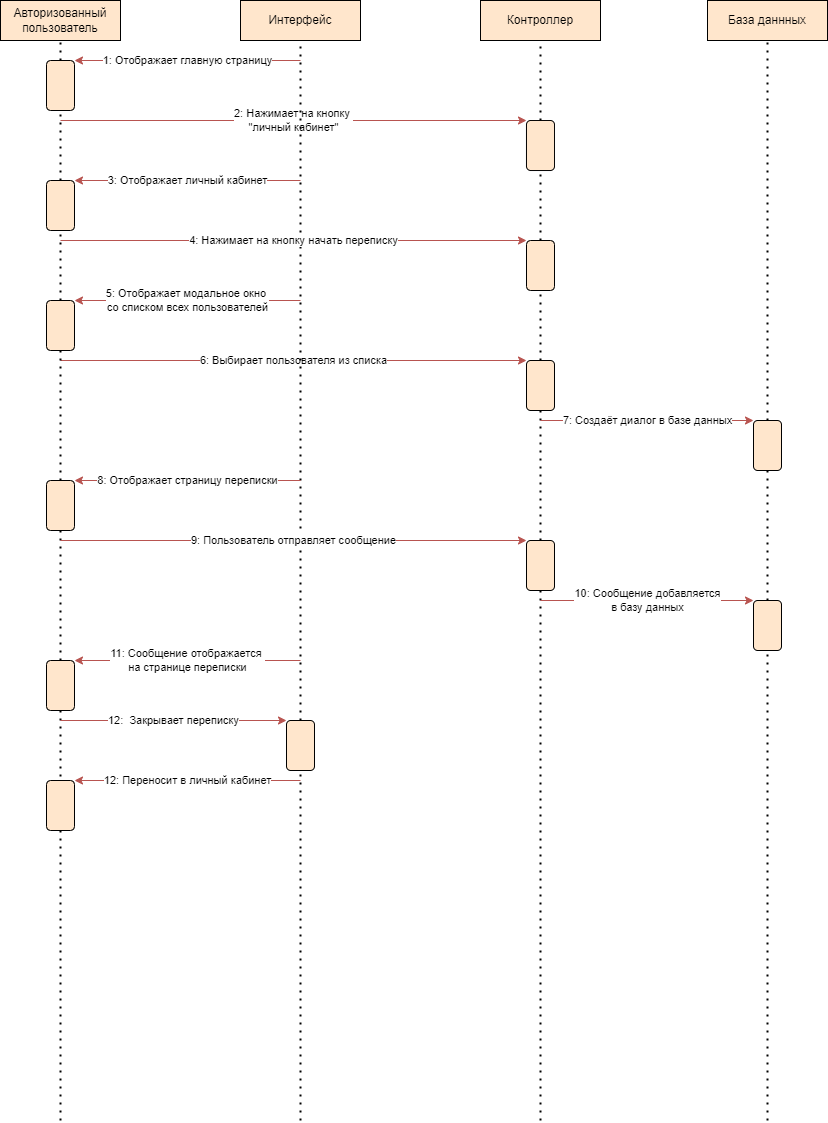

The diagram above was exported from draw.io. Its source (the exported page's mxGraphModel, read from the mxfile embedded in the PNG):
<mxGraphModel dx="912" dy="647" grid="1" gridSize="10" guides="1" tooltips="1" connect="1" arrows="1" fold="1" page="1" pageScale="1" pageWidth="827" pageHeight="1169" math="0" shadow="0">
  <root>
    <mxCell id="0" />
    <mxCell id="1" parent="0" />
    <mxCell id="YF8FXQUR04yrs70tiddd-1" value="Авторизованный&lt;br&gt;пользователь" style="rounded=0;whiteSpace=wrap;html=1;fillColor=#ffe6cc;strokeColor=#000000;" parent="1" vertex="1">
      <mxGeometry y="40" width="120" height="40" as="geometry" />
    </mxCell>
    <mxCell id="YF8FXQUR04yrs70tiddd-2" value="База даннных" style="rounded=0;whiteSpace=wrap;html=1;fillColor=#ffe6cc;strokeColor=#000000;" parent="1" vertex="1">
      <mxGeometry x="707" y="40" width="120" height="40" as="geometry" />
    </mxCell>
    <mxCell id="YF8FXQUR04yrs70tiddd-3" value="Контроллер" style="rounded=0;whiteSpace=wrap;html=1;fillColor=#ffe6cc;strokeColor=#000000;" parent="1" vertex="1">
      <mxGeometry x="480" y="40" width="120" height="40" as="geometry" />
    </mxCell>
    <mxCell id="YF8FXQUR04yrs70tiddd-4" value="Интерфейс" style="rounded=0;whiteSpace=wrap;html=1;fillColor=#ffe6cc;strokeColor=#000000;" parent="1" vertex="1">
      <mxGeometry x="240" y="40" width="120" height="40" as="geometry" />
    </mxCell>
    <mxCell id="YF8FXQUR04yrs70tiddd-5" value="" style="endArrow=none;dashed=1;html=1;dashPattern=1 3;strokeWidth=2;rounded=0;entryX=0.5;entryY=1;entryDx=0;entryDy=0;startArrow=none;" parent="1" source="YF8FXQUR04yrs70tiddd-9" target="YF8FXQUR04yrs70tiddd-1" edge="1">
      <mxGeometry width="50" height="50" relative="1" as="geometry">
        <mxPoint x="120" y="1162.3529411764705" as="sourcePoint" />
        <mxPoint x="120" y="110" as="targetPoint" />
      </mxGeometry>
    </mxCell>
    <mxCell id="YF8FXQUR04yrs70tiddd-6" value="" style="endArrow=none;dashed=1;html=1;dashPattern=1 3;strokeWidth=2;rounded=0;entryX=0.5;entryY=1;entryDx=0;entryDy=0;startArrow=none;" parent="1" source="YF8FXQUR04yrs70tiddd-42" target="YF8FXQUR04yrs70tiddd-3" edge="1">
      <mxGeometry width="50" height="50" relative="1" as="geometry">
        <mxPoint x="540" y="1160" as="sourcePoint" />
        <mxPoint x="520" y="130" as="targetPoint" />
      </mxGeometry>
    </mxCell>
    <mxCell id="YF8FXQUR04yrs70tiddd-7" value="" style="endArrow=none;dashed=1;html=1;dashPattern=1 3;strokeWidth=2;rounded=0;entryX=0.5;entryY=1;entryDx=0;entryDy=0;startArrow=none;" parent="1" source="YF8FXQUR04yrs70tiddd-21" target="YF8FXQUR04yrs70tiddd-2" edge="1">
      <mxGeometry width="50" height="50" relative="1" as="geometry">
        <mxPoint x="767" y="1160" as="sourcePoint" />
        <mxPoint x="460" y="240" as="targetPoint" />
      </mxGeometry>
    </mxCell>
    <mxCell id="YF8FXQUR04yrs70tiddd-9" value="" style="rounded=1;whiteSpace=wrap;html=1;fillColor=#ffe6cc;strokeColor=#000000;" parent="1" vertex="1">
      <mxGeometry x="46" y="100" width="28" height="50" as="geometry" />
    </mxCell>
    <mxCell id="YF8FXQUR04yrs70tiddd-11" value="1: Отображает главную страницу" style="endArrow=classic;html=1;rounded=0;entryX=1;entryY=0;entryDx=0;entryDy=0;fillColor=#f8cecc;strokeColor=#b85450;" parent="1" target="YF8FXQUR04yrs70tiddd-9" edge="1">
      <mxGeometry width="50" height="50" relative="1" as="geometry">
        <mxPoint x="300" y="100" as="sourcePoint" />
        <mxPoint x="400" y="210" as="targetPoint" />
      </mxGeometry>
    </mxCell>
    <mxCell id="YF8FXQUR04yrs70tiddd-13" value="" style="endArrow=none;dashed=1;html=1;dashPattern=1 3;strokeWidth=2;rounded=0;entryX=0.5;entryY=1;entryDx=0;entryDy=0;startArrow=none;" parent="1" source="YF8FXQUR04yrs70tiddd-44" target="YF8FXQUR04yrs70tiddd-9" edge="1">
      <mxGeometry width="50" height="50" relative="1" as="geometry">
        <mxPoint x="60" y="1160" as="sourcePoint" />
        <mxPoint x="60" y="240.0000000000001" as="targetPoint" />
      </mxGeometry>
    </mxCell>
    <mxCell id="YF8FXQUR04yrs70tiddd-17" value="2: Нажимает на кнопку &lt;br&gt;&quot;личный кабинет&quot;" style="endArrow=classic;html=1;rounded=0;fillColor=#f8cecc;strokeColor=#b85450;entryX=0;entryY=0;entryDx=0;entryDy=0;" parent="1" target="YF8FXQUR04yrs70tiddd-38" edge="1">
      <mxGeometry width="50" height="50" relative="1" as="geometry">
        <mxPoint x="60" y="160" as="sourcePoint" />
        <mxPoint x="540" y="160" as="targetPoint" />
      </mxGeometry>
    </mxCell>
    <mxCell id="YF8FXQUR04yrs70tiddd-18" value="" style="rounded=1;whiteSpace=wrap;html=1;fillColor=#ffe6cc;strokeColor=#000000;" parent="1" vertex="1">
      <mxGeometry x="526" y="400" width="28" height="50" as="geometry" />
    </mxCell>
    <mxCell id="YF8FXQUR04yrs70tiddd-20" value="6: Выбирает пользователя из списка" style="endArrow=classic;html=1;rounded=0;fillColor=#f8cecc;strokeColor=#b85450;entryX=0;entryY=0;entryDx=0;entryDy=0;" parent="1" target="YF8FXQUR04yrs70tiddd-18" edge="1">
      <mxGeometry width="50" height="50" relative="1" as="geometry">
        <mxPoint x="60" y="400" as="sourcePoint" />
        <mxPoint x="500" y="400" as="targetPoint" />
      </mxGeometry>
    </mxCell>
    <mxCell id="YF8FXQUR04yrs70tiddd-21" value="" style="rounded=1;whiteSpace=wrap;html=1;fillColor=#ffe6cc;strokeColor=#000000;" parent="1" vertex="1">
      <mxGeometry x="753" y="460" width="28" height="50" as="geometry" />
    </mxCell>
    <mxCell id="YF8FXQUR04yrs70tiddd-22" value="" style="endArrow=none;dashed=1;html=1;dashPattern=1 3;strokeWidth=2;rounded=0;entryX=0.5;entryY=1;entryDx=0;entryDy=0;startArrow=none;" parent="1" source="YF8FXQUR04yrs70tiddd-56" target="YF8FXQUR04yrs70tiddd-21" edge="1">
      <mxGeometry width="50" height="50" relative="1" as="geometry">
        <mxPoint x="766.9999999999998" y="1160" as="sourcePoint" />
        <mxPoint x="766.9999999999998" y="79.99999999999989" as="targetPoint" />
      </mxGeometry>
    </mxCell>
    <mxCell id="YF8FXQUR04yrs70tiddd-25" value="" style="endArrow=none;dashed=1;html=1;dashPattern=1 3;strokeWidth=2;rounded=0;entryX=0.5;entryY=1;entryDx=0;entryDy=0;startArrow=none;" parent="1" source="YF8FXQUR04yrs70tiddd-53" target="YF8FXQUR04yrs70tiddd-18" edge="1">
      <mxGeometry width="50" height="50" relative="1" as="geometry">
        <mxPoint x="540" y="1160" as="sourcePoint" />
        <mxPoint x="540" y="520" as="targetPoint" />
      </mxGeometry>
    </mxCell>
    <mxCell id="YF8FXQUR04yrs70tiddd-28" value="" style="endArrow=none;dashed=1;html=1;dashPattern=1 3;strokeWidth=2;rounded=0;entryX=0.5;entryY=1;entryDx=0;entryDy=0;startArrow=none;" parent="1" source="YF8FXQUR04yrs70tiddd-62" target="YF8FXQUR04yrs70tiddd-4" edge="1">
      <mxGeometry width="50" height="50" relative="1" as="geometry">
        <mxPoint x="300" y="1160" as="sourcePoint" />
        <mxPoint x="300" y="690" as="targetPoint" />
      </mxGeometry>
    </mxCell>
    <mxCell id="YF8FXQUR04yrs70tiddd-30" value="" style="rounded=1;whiteSpace=wrap;html=1;fillColor=#ffe6cc;strokeColor=#000000;" parent="1" vertex="1">
      <mxGeometry x="46" y="520" width="28" height="50" as="geometry" />
    </mxCell>
    <mxCell id="YF8FXQUR04yrs70tiddd-31" value="" style="endArrow=none;dashed=1;html=1;dashPattern=1 3;strokeWidth=2;rounded=0;entryX=0.5;entryY=1;entryDx=0;entryDy=0;startArrow=none;" parent="1" source="YF8FXQUR04yrs70tiddd-59" target="YF8FXQUR04yrs70tiddd-30" edge="1">
      <mxGeometry width="50" height="50" relative="1" as="geometry">
        <mxPoint x="60" y="1160" as="sourcePoint" />
        <mxPoint x="60" y="240" as="targetPoint" />
      </mxGeometry>
    </mxCell>
    <mxCell id="YF8FXQUR04yrs70tiddd-32" value="8: Отображает страницу переписки" style="endArrow=classic;html=1;rounded=0;entryX=1;entryY=0;entryDx=0;entryDy=0;fillColor=#f8cecc;strokeColor=#b85450;" parent="1" target="YF8FXQUR04yrs70tiddd-30" edge="1">
      <mxGeometry width="50" height="50" relative="1" as="geometry">
        <mxPoint x="300" y="520" as="sourcePoint" />
        <mxPoint x="400" y="700" as="targetPoint" />
      </mxGeometry>
    </mxCell>
    <mxCell id="YF8FXQUR04yrs70tiddd-33" value="" style="rounded=1;whiteSpace=wrap;html=1;fillColor=#ffe6cc;strokeColor=#000000;" parent="1" vertex="1">
      <mxGeometry x="46" y="220" width="28" height="50" as="geometry" />
    </mxCell>
    <mxCell id="YF8FXQUR04yrs70tiddd-34" value="3: Отображает личный кабинет" style="endArrow=classic;html=1;rounded=0;entryX=1;entryY=0;entryDx=0;entryDy=0;fillColor=#f8cecc;strokeColor=#b85450;" parent="1" target="YF8FXQUR04yrs70tiddd-33" edge="1">
      <mxGeometry width="50" height="50" relative="1" as="geometry">
        <mxPoint x="300" y="220" as="sourcePoint" />
        <mxPoint x="360" y="210" as="targetPoint" />
      </mxGeometry>
    </mxCell>
    <mxCell id="YF8FXQUR04yrs70tiddd-36" value="4: Нажимает на кнопку начать переписку" style="endArrow=classic;html=1;rounded=0;fillColor=#f8cecc;strokeColor=#b85450;entryX=0;entryY=0;entryDx=0;entryDy=0;" parent="1" target="YF8FXQUR04yrs70tiddd-42" edge="1">
      <mxGeometry width="50" height="50" relative="1" as="geometry">
        <mxPoint x="60" y="280" as="sourcePoint" />
        <mxPoint x="540" y="280" as="targetPoint" />
      </mxGeometry>
    </mxCell>
    <mxCell id="YF8FXQUR04yrs70tiddd-38" value="" style="rounded=1;whiteSpace=wrap;html=1;fillColor=#ffe6cc;strokeColor=#000000;" parent="1" vertex="1">
      <mxGeometry x="526" y="160" width="28" height="50" as="geometry" />
    </mxCell>
    <mxCell id="YF8FXQUR04yrs70tiddd-42" value="" style="rounded=1;whiteSpace=wrap;html=1;fillColor=#ffe6cc;strokeColor=#000000;" parent="1" vertex="1">
      <mxGeometry x="526" y="280" width="28" height="50" as="geometry" />
    </mxCell>
    <mxCell id="YF8FXQUR04yrs70tiddd-43" value="" style="endArrow=none;dashed=1;html=1;dashPattern=1 3;strokeWidth=2;rounded=0;entryX=0.5;entryY=1;entryDx=0;entryDy=0;startArrow=none;" parent="1" source="YF8FXQUR04yrs70tiddd-18" target="YF8FXQUR04yrs70tiddd-42" edge="1">
      <mxGeometry width="50" height="50" relative="1" as="geometry">
        <mxPoint x="540" y="460" as="sourcePoint" />
        <mxPoint x="540" y="79.99999999999989" as="targetPoint" />
      </mxGeometry>
    </mxCell>
    <mxCell id="YF8FXQUR04yrs70tiddd-44" value="" style="rounded=1;whiteSpace=wrap;html=1;fillColor=#ffe6cc;strokeColor=#000000;" parent="1" vertex="1">
      <mxGeometry x="46" y="340" width="28" height="50" as="geometry" />
    </mxCell>
    <mxCell id="YF8FXQUR04yrs70tiddd-45" value="" style="endArrow=none;dashed=1;html=1;dashPattern=1 3;strokeWidth=2;rounded=0;entryX=0.5;entryY=1;entryDx=0;entryDy=0;startArrow=none;" parent="1" source="YF8FXQUR04yrs70tiddd-30" target="YF8FXQUR04yrs70tiddd-44" edge="1">
      <mxGeometry width="50" height="50" relative="1" as="geometry">
        <mxPoint x="60" y="700" as="sourcePoint" />
        <mxPoint x="60" y="150" as="targetPoint" />
      </mxGeometry>
    </mxCell>
    <mxCell id="YF8FXQUR04yrs70tiddd-46" value="5: Отображает модальное окно &lt;br&gt;со списком всех пользователей" style="endArrow=classic;html=1;rounded=0;fillColor=#f8cecc;strokeColor=#b85450;entryX=1;entryY=0;entryDx=0;entryDy=0;" parent="1" target="YF8FXQUR04yrs70tiddd-44" edge="1">
      <mxGeometry width="50" height="50" relative="1" as="geometry">
        <mxPoint x="300" y="340" as="sourcePoint" />
        <mxPoint x="536" y="289.9999999999999" as="targetPoint" />
      </mxGeometry>
    </mxCell>
    <mxCell id="YF8FXQUR04yrs70tiddd-51" value="7: Создаёт диалог в базе данных" style="endArrow=classic;html=1;rounded=0;fillColor=#f8cecc;strokeColor=#b85450;entryX=0;entryY=0;entryDx=0;entryDy=0;" parent="1" target="YF8FXQUR04yrs70tiddd-21" edge="1">
      <mxGeometry width="50" height="50" relative="1" as="geometry">
        <mxPoint x="540" y="460" as="sourcePoint" />
        <mxPoint x="536" y="340" as="targetPoint" />
      </mxGeometry>
    </mxCell>
    <mxCell id="YF8FXQUR04yrs70tiddd-53" value="" style="rounded=1;whiteSpace=wrap;html=1;fillColor=#ffe6cc;strokeColor=#000000;" parent="1" vertex="1">
      <mxGeometry x="526" y="580" width="28" height="50" as="geometry" />
    </mxCell>
    <mxCell id="YF8FXQUR04yrs70tiddd-54" value="" style="endArrow=none;dashed=1;html=1;dashPattern=1 3;strokeWidth=2;rounded=0;entryX=0.5;entryY=1;entryDx=0;entryDy=0;" parent="1" target="YF8FXQUR04yrs70tiddd-53" edge="1">
      <mxGeometry width="50" height="50" relative="1" as="geometry">
        <mxPoint x="540" y="1160" as="sourcePoint" />
        <mxPoint x="540" y="450" as="targetPoint" />
      </mxGeometry>
    </mxCell>
    <mxCell id="YF8FXQUR04yrs70tiddd-55" value="9: Пользователь отправляет сообщение" style="endArrow=classic;html=1;rounded=0;entryX=0;entryY=0;entryDx=0;entryDy=0;fillColor=#f8cecc;strokeColor=#b85450;" parent="1" target="YF8FXQUR04yrs70tiddd-53" edge="1">
      <mxGeometry width="50" height="50" relative="1" as="geometry">
        <mxPoint x="60" y="580" as="sourcePoint" />
        <mxPoint x="84.00000000000011" y="530.0000000000001" as="targetPoint" />
      </mxGeometry>
    </mxCell>
    <mxCell id="YF8FXQUR04yrs70tiddd-56" value="" style="rounded=1;whiteSpace=wrap;html=1;fillColor=#ffe6cc;strokeColor=#000000;" parent="1" vertex="1">
      <mxGeometry x="753" y="640" width="28" height="50" as="geometry" />
    </mxCell>
    <mxCell id="YF8FXQUR04yrs70tiddd-57" value="" style="endArrow=none;dashed=1;html=1;dashPattern=1 3;strokeWidth=2;rounded=0;entryX=0.5;entryY=1;entryDx=0;entryDy=0;" parent="1" target="YF8FXQUR04yrs70tiddd-56" edge="1">
      <mxGeometry width="50" height="50" relative="1" as="geometry">
        <mxPoint x="766.9999999999998" y="1160" as="sourcePoint" />
        <mxPoint x="766.9999999999998" y="510" as="targetPoint" />
      </mxGeometry>
    </mxCell>
    <mxCell id="YF8FXQUR04yrs70tiddd-58" value="10: Сообщение добавляется&lt;br&gt;в базу данных" style="endArrow=classic;html=1;rounded=0;entryX=0;entryY=0;entryDx=0;entryDy=0;fillColor=#f8cecc;strokeColor=#b85450;" parent="1" target="YF8FXQUR04yrs70tiddd-56" edge="1">
      <mxGeometry width="50" height="50" relative="1" as="geometry">
        <mxPoint x="540" y="640" as="sourcePoint" />
        <mxPoint x="536" y="590" as="targetPoint" />
      </mxGeometry>
    </mxCell>
    <mxCell id="YF8FXQUR04yrs70tiddd-59" value="" style="rounded=1;whiteSpace=wrap;html=1;fillColor=#ffe6cc;strokeColor=#000000;" parent="1" vertex="1">
      <mxGeometry x="46" y="700" width="28" height="50" as="geometry" />
    </mxCell>
    <mxCell id="YF8FXQUR04yrs70tiddd-60" value="" style="endArrow=none;dashed=1;html=1;dashPattern=1 3;strokeWidth=2;rounded=0;entryX=0.5;entryY=1;entryDx=0;entryDy=0;" parent="1" target="YF8FXQUR04yrs70tiddd-59" edge="1">
      <mxGeometry width="50" height="50" relative="1" as="geometry">
        <mxPoint x="60" y="1160" as="sourcePoint" />
        <mxPoint x="60" y="570" as="targetPoint" />
      </mxGeometry>
    </mxCell>
    <mxCell id="YF8FXQUR04yrs70tiddd-61" value="11: Сообщение отображается &lt;br&gt;на странице переписки" style="endArrow=classic;html=1;rounded=0;entryX=1;entryY=0;entryDx=0;entryDy=0;fillColor=#f8cecc;strokeColor=#b85450;" parent="1" target="YF8FXQUR04yrs70tiddd-59" edge="1">
      <mxGeometry width="50" height="50" relative="1" as="geometry">
        <mxPoint x="300" y="700" as="sourcePoint" />
        <mxPoint x="763" y="650" as="targetPoint" />
      </mxGeometry>
    </mxCell>
    <mxCell id="YF8FXQUR04yrs70tiddd-62" value="" style="rounded=1;whiteSpace=wrap;html=1;fillColor=#ffe6cc;strokeColor=#000000;" parent="1" vertex="1">
      <mxGeometry x="286" y="760" width="28" height="50" as="geometry" />
    </mxCell>
    <mxCell id="YF8FXQUR04yrs70tiddd-63" value="" style="endArrow=none;dashed=1;html=1;dashPattern=1 3;strokeWidth=2;rounded=0;entryX=0.5;entryY=1;entryDx=0;entryDy=0;" parent="1" target="YF8FXQUR04yrs70tiddd-62" edge="1">
      <mxGeometry width="50" height="50" relative="1" as="geometry">
        <mxPoint x="300" y="1160" as="sourcePoint" />
        <mxPoint x="300" y="79.99999999999989" as="targetPoint" />
      </mxGeometry>
    </mxCell>
    <mxCell id="YF8FXQUR04yrs70tiddd-64" value="12:&amp;nbsp; Закрывает переписку" style="endArrow=classic;html=1;rounded=0;entryX=0;entryY=0;entryDx=0;entryDy=0;fillColor=#f8cecc;strokeColor=#b85450;" parent="1" target="YF8FXQUR04yrs70tiddd-62" edge="1">
      <mxGeometry width="50" height="50" relative="1" as="geometry">
        <mxPoint x="60" y="760" as="sourcePoint" />
        <mxPoint x="84.00000000000011" y="710.0000000000002" as="targetPoint" />
      </mxGeometry>
    </mxCell>
    <mxCell id="YF8FXQUR04yrs70tiddd-66" value="" style="rounded=1;whiteSpace=wrap;html=1;fillColor=#ffe6cc;strokeColor=#000000;" parent="1" vertex="1">
      <mxGeometry x="46" y="820" width="28" height="50" as="geometry" />
    </mxCell>
    <mxCell id="YF8FXQUR04yrs70tiddd-67" value="12: Переносит в личный кабинет" style="endArrow=classic;html=1;rounded=0;entryX=1;entryY=0;entryDx=0;entryDy=0;fillColor=#f8cecc;strokeColor=#b85450;" parent="1" target="YF8FXQUR04yrs70tiddd-66" edge="1">
      <mxGeometry width="50" height="50" relative="1" as="geometry">
        <mxPoint x="300" y="820" as="sourcePoint" />
        <mxPoint x="296" y="770" as="targetPoint" />
      </mxGeometry>
    </mxCell>
  </root>
</mxGraphModel>